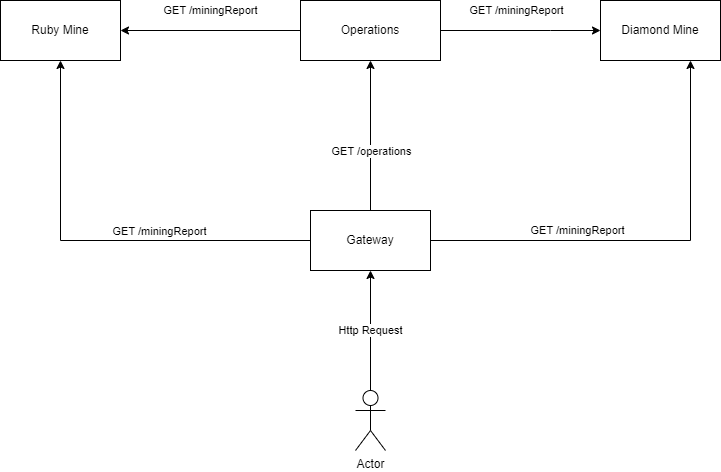

The diagram above was exported from draw.io. Its source (the exported page's mxGraphModel, read from the mxfile embedded in the PNG):
<mxGraphModel dx="1900" dy="549" grid="1" gridSize="10" guides="1" tooltips="1" connect="1" arrows="1" fold="1" page="1" pageScale="1" pageWidth="850" pageHeight="1100" math="0" shadow="0">
  <root>
    <mxCell id="0" />
    <mxCell id="1" parent="0" />
    <mxCell id="RhLZGZ_cLwH4Pm86FDsZ-10" style="edgeStyle=orthogonalEdgeStyle;rounded=0;orthogonalLoop=1;jettySize=auto;html=1;" parent="1" source="RhLZGZ_cLwH4Pm86FDsZ-1" target="RhLZGZ_cLwH4Pm86FDsZ-6" edge="1">
      <mxGeometry relative="1" as="geometry" />
    </mxCell>
    <mxCell id="RhLZGZ_cLwH4Pm86FDsZ-11" value="GET /operations&lt;br&gt;" style="edgeLabel;html=1;align=center;verticalAlign=middle;resizable=0;points=[];" parent="RhLZGZ_cLwH4Pm86FDsZ-10" connectable="0" vertex="1">
      <mxGeometry x="-0.0908" y="-3" relative="1" as="geometry">
        <mxPoint x="-3" y="8" as="offset" />
      </mxGeometry>
    </mxCell>
    <mxCell id="RhLZGZ_cLwH4Pm86FDsZ-15" style="edgeStyle=orthogonalEdgeStyle;rounded=0;orthogonalLoop=1;jettySize=auto;html=1;entryX=0.5;entryY=1;entryDx=0;entryDy=0;" parent="1" source="RhLZGZ_cLwH4Pm86FDsZ-1" target="RhLZGZ_cLwH4Pm86FDsZ-2" edge="1">
      <mxGeometry relative="1" as="geometry" />
    </mxCell>
    <mxCell id="RhLZGZ_cLwH4Pm86FDsZ-16" value="GET /miningReport" style="edgeLabel;html=1;align=center;verticalAlign=middle;resizable=0;points=[];" parent="RhLZGZ_cLwH4Pm86FDsZ-15" connectable="0" vertex="1">
      <mxGeometry x="-0.2921" y="2" relative="1" as="geometry">
        <mxPoint y="-12" as="offset" />
      </mxGeometry>
    </mxCell>
    <mxCell id="RhLZGZ_cLwH4Pm86FDsZ-17" value="GET /miningReport" style="edgeStyle=orthogonalEdgeStyle;rounded=0;orthogonalLoop=1;jettySize=auto;html=1;entryX=0.75;entryY=1;entryDx=0;entryDy=0;" parent="1" source="RhLZGZ_cLwH4Pm86FDsZ-1" target="RhLZGZ_cLwH4Pm86FDsZ-3" edge="1">
      <mxGeometry x="-0.3333" y="10" relative="1" as="geometry">
        <mxPoint as="offset" />
      </mxGeometry>
    </mxCell>
    <mxCell id="RhLZGZ_cLwH4Pm86FDsZ-1" value="Gateway" style="rounded=0;whiteSpace=wrap;html=1;" parent="1" vertex="1">
      <mxGeometry x="300" y="410" width="120" height="60" as="geometry" />
    </mxCell>
    <mxCell id="RhLZGZ_cLwH4Pm86FDsZ-2" value="Ruby Mine" style="rounded=0;whiteSpace=wrap;html=1;" parent="1" vertex="1">
      <mxGeometry x="-10" y="200" width="120" height="60" as="geometry" />
    </mxCell>
    <mxCell id="RhLZGZ_cLwH4Pm86FDsZ-3" value="Diamond Mine" style="rounded=0;whiteSpace=wrap;html=1;" parent="1" vertex="1">
      <mxGeometry x="590" y="200" width="120" height="60" as="geometry" />
    </mxCell>
    <mxCell id="RhLZGZ_cLwH4Pm86FDsZ-13" value="GET /miningReport" style="edgeStyle=orthogonalEdgeStyle;rounded=0;orthogonalLoop=1;jettySize=auto;html=1;entryX=1;entryY=0.5;entryDx=0;entryDy=0;" parent="1" source="RhLZGZ_cLwH4Pm86FDsZ-6" target="RhLZGZ_cLwH4Pm86FDsZ-2" edge="1">
      <mxGeometry y="-20" relative="1" as="geometry">
        <mxPoint as="offset" />
      </mxGeometry>
    </mxCell>
    <mxCell id="RhLZGZ_cLwH4Pm86FDsZ-14" value="GET /miningReport" style="edgeStyle=orthogonalEdgeStyle;rounded=0;orthogonalLoop=1;jettySize=auto;html=1;" parent="1" source="RhLZGZ_cLwH4Pm86FDsZ-6" target="RhLZGZ_cLwH4Pm86FDsZ-3" edge="1">
      <mxGeometry x="-0.0476" y="20" relative="1" as="geometry">
        <Array as="points">
          <mxPoint x="540" y="230" />
          <mxPoint x="540" y="230" />
        </Array>
        <mxPoint as="offset" />
      </mxGeometry>
    </mxCell>
    <mxCell id="RhLZGZ_cLwH4Pm86FDsZ-6" value="Operations" style="rounded=0;whiteSpace=wrap;html=1;" parent="1" vertex="1">
      <mxGeometry x="290" y="200" width="140" height="60" as="geometry" />
    </mxCell>
    <mxCell id="pmUYLn1dYKhu3oNpVaiP-2" value="Http Request" style="edgeStyle=orthogonalEdgeStyle;rounded=0;orthogonalLoop=1;jettySize=auto;html=1;entryX=0.5;entryY=1;entryDx=0;entryDy=0;" parent="1" source="pmUYLn1dYKhu3oNpVaiP-1" target="RhLZGZ_cLwH4Pm86FDsZ-1" edge="1">
      <mxGeometry relative="1" as="geometry" />
    </mxCell>
    <mxCell id="pmUYLn1dYKhu3oNpVaiP-1" value="Actor" style="shape=umlActor;verticalLabelPosition=bottom;verticalAlign=top;html=1;outlineConnect=0;" parent="1" vertex="1">
      <mxGeometry x="345" y="590" width="30" height="60" as="geometry" />
    </mxCell>
  </root>
</mxGraphModel>